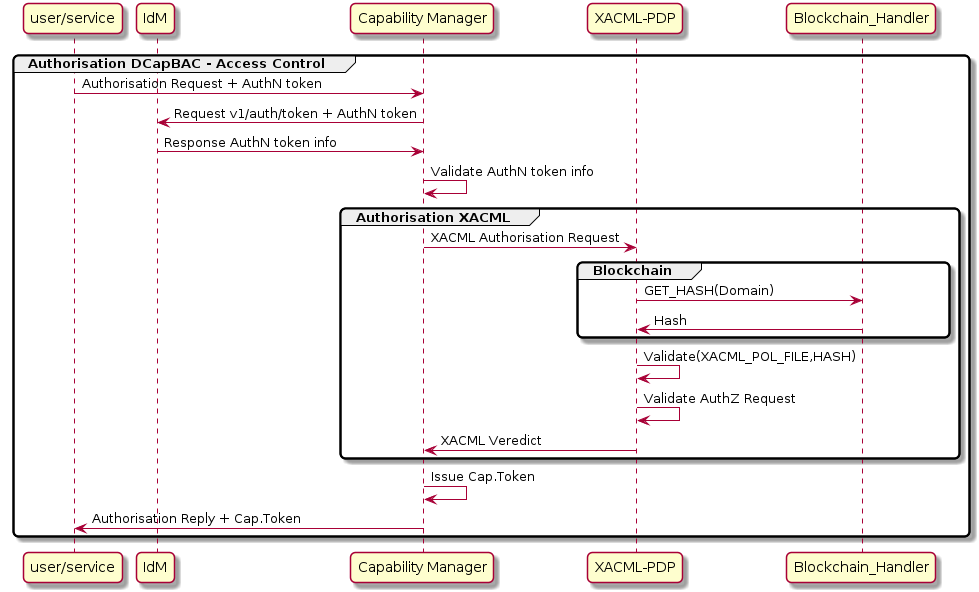

The diagram above was rendered by PlantUML. Its source (embedded in the PNG):
@startuml

skinparam monochrome false
skinparam shadowing true
skinparam roundcorner 10

participant "user/service"

participant "IdM"
participant "Capability Manager"
participant "XACML-PDP"
participant "Blockchain_Handler"

group Authorisation DCapBAC - Access Control
    "user/service" -> "Capability Manager" : Authorisation Request + AuthN token
    "IdM" <- "Capability Manager" : Request v1/auth/token + AuthN token
    "IdM" -> "Capability Manager" : Response AuthN token info
    "Capability Manager" -> "Capability Manager" : Validate AuthN token info

    group Authorisation XACML
        "Capability Manager" -> "XACML-PDP" : XACML Authorisation Request
        group Blockchain
            "XACML-PDP" -> "Blockchain_Handler" : GET_HASH(Domain)
            "XACML-PDP" <- "Blockchain_Handler" : Hash
        end
        "XACML-PDP" <- "XACML-PDP" : Validate(XACML_POL_FILE,HASH)
        "XACML-PDP" <- "XACML-PDP" : Validate AuthZ Request
        "Capability Manager" <- "XACML-PDP" : XACML Veredict
    end

    "Capability Manager" -> "Capability Manager" : Issue Cap.Token

    "user/service" <- "Capability Manager" : Authorisation Reply + Cap.Token
end

@enduml